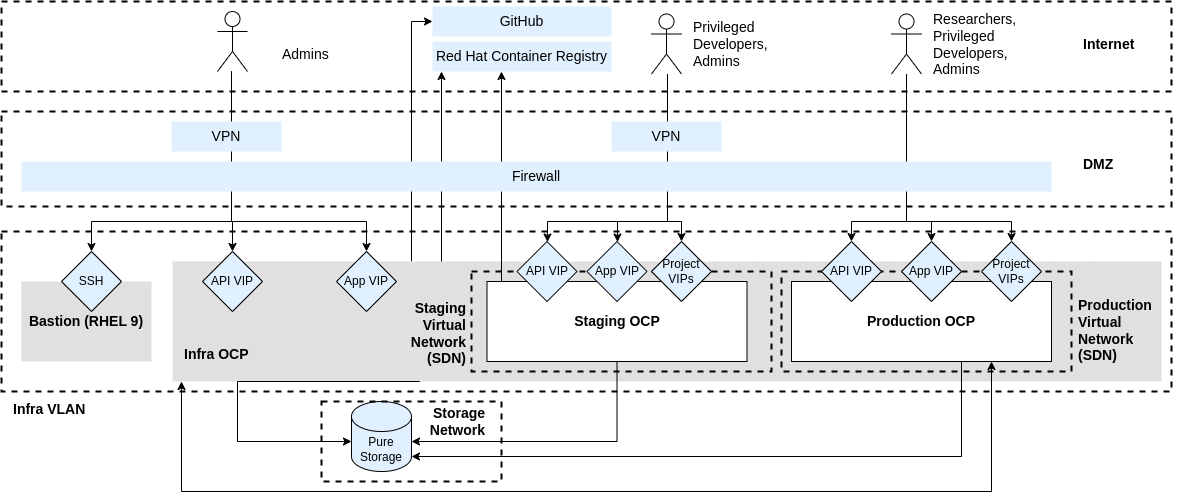

The diagram above was exported from draw.io. Its source (the exported page's mxGraphModel, read from the mxfile embedded in the PNG):
<mxGraphModel dx="1038" dy="713" grid="1" gridSize="10" guides="1" tooltips="1" connect="1" arrows="1" fold="1" page="1" pageScale="1" pageWidth="750" pageHeight="550" math="0" shadow="0">
  <root>
    <mxCell id="id6UJ35PkBICJmHX-LZG-0" />
    <mxCell id="id6UJ35PkBICJmHX-LZG-1" parent="id6UJ35PkBICJmHX-LZG-0" />
    <mxCell id="id6UJ35PkBICJmHX-LZG-3" value="" style="rounded=0;whiteSpace=wrap;html=1;strokeWidth=2;strokeColor=default;dashed=1;fillColor=none;fontSize=14;" parent="id6UJ35PkBICJmHX-LZG-1" vertex="1">
      <mxGeometry x="730" y="630" width="1170" height="160" as="geometry" />
    </mxCell>
    <mxCell id="id6UJ35PkBICJmHX-LZG-23" value="&lt;b&gt;Bastion (RHEL 9)&lt;/b&gt;" style="rounded=0;whiteSpace=wrap;html=1;strokeColor=none;fillColor=#e0e0e0;fontSize=14;horizontal=1;verticalAlign=middle;" parent="id6UJ35PkBICJmHX-LZG-1" vertex="1">
      <mxGeometry x="750" y="680" width="130" height="80" as="geometry" />
    </mxCell>
    <mxCell id="1fldYFgteElxzB4xAeqF-4" value="" style="rounded=0;whiteSpace=wrap;html=1;strokeWidth=2;strokeColor=default;dashed=1;fillColor=none;fontSize=14;" parent="id6UJ35PkBICJmHX-LZG-1" vertex="1">
      <mxGeometry x="730" y="400" width="1170" height="90" as="geometry" />
    </mxCell>
    <mxCell id="o3ibqD6fQRJeen-xiXyN-6" value="" style="rounded=0;whiteSpace=wrap;html=1;strokeWidth=2;strokeColor=default;dashed=1;fillColor=none;fontSize=14;" parent="id6UJ35PkBICJmHX-LZG-1" vertex="1">
      <mxGeometry x="730" y="510" width="1170" height="95" as="geometry" />
    </mxCell>
    <mxCell id="o3ibqD6fQRJeen-xiXyN-3" value="" style="edgeStyle=orthogonalEdgeStyle;rounded=0;orthogonalLoop=1;jettySize=auto;html=1;" parent="id6UJ35PkBICJmHX-LZG-1" source="9R0klD3gBl3A3id19MRJ-3" target="4nk9a5rbjX_2sP0h7n2d-7" edge="1">
      <mxGeometry relative="1" as="geometry">
        <Array as="points">
          <mxPoint x="1396" y="620" />
          <mxPoint x="1276" y="620" />
        </Array>
      </mxGeometry>
    </mxCell>
    <mxCell id="o3ibqD6fQRJeen-xiXyN-10" style="edgeStyle=orthogonalEdgeStyle;rounded=0;orthogonalLoop=1;jettySize=auto;html=1;" parent="id6UJ35PkBICJmHX-LZG-1" source="id6UJ35PkBICJmHX-LZG-5" target="9R0klD3gBl3A3id19MRJ-11" edge="1">
      <mxGeometry relative="1" as="geometry">
        <Array as="points">
          <mxPoint x="1140" y="580" />
          <mxPoint x="1140" y="580" />
        </Array>
      </mxGeometry>
    </mxCell>
    <mxCell id="id6UJ35PkBICJmHX-LZG-4" value="&lt;span style=&quot;font-size: 14px;&quot;&gt;&lt;font style=&quot;font-size: 14px;&quot;&gt;&lt;b&gt;Infra VLAN&lt;/b&gt;&lt;/font&gt;&lt;/span&gt;" style="text;html=1;align=left;verticalAlign=middle;whiteSpace=wrap;rounded=0;spacingLeft=10;fontSize=14;" parent="id6UJ35PkBICJmHX-LZG-1" vertex="1">
      <mxGeometry x="730" y="785" width="130" height="45" as="geometry" />
    </mxCell>
    <mxCell id="o3ibqD6fQRJeen-xiXyN-5" style="edgeStyle=orthogonalEdgeStyle;rounded=0;orthogonalLoop=1;jettySize=auto;html=1;" parent="id6UJ35PkBICJmHX-LZG-1" target="9R0klD3gBl3A3id19MRJ-10" edge="1">
      <mxGeometry relative="1" as="geometry">
        <mxPoint x="1161" y="710" as="sourcePoint" />
        <mxPoint x="1250" y="455" as="targetPoint" />
        <Array as="points">
          <mxPoint x="1170" y="710" />
        </Array>
      </mxGeometry>
    </mxCell>
    <mxCell id="id6UJ35PkBICJmHX-LZG-5" value="&lt;b&gt;Infra OCP&lt;/b&gt;" style="rounded=0;whiteSpace=wrap;html=1;strokeColor=none;fillColor=#e0e0e0;fontSize=14;horizontal=1;verticalAlign=middle;" parent="id6UJ35PkBICJmHX-LZG-1" vertex="1">
      <mxGeometry x="901" y="660" width="989" height="120" as="geometry" />
    </mxCell>
    <mxCell id="id6UJ35PkBICJmHX-LZG-8" value="&lt;b&gt;Staging Virtual Network&lt;br&gt;(SDN)&lt;/b&gt;" style="text;html=1;align=right;verticalAlign=middle;whiteSpace=wrap;rounded=0;spacingLeft=10;fontSize=14;" parent="id6UJ35PkBICJmHX-LZG-1" vertex="1">
      <mxGeometry x="1086.5" y="712" width="110" height="40" as="geometry" />
    </mxCell>
    <mxCell id="id6UJ35PkBICJmHX-LZG-14" style="edgeStyle=orthogonalEdgeStyle;rounded=0;orthogonalLoop=1;jettySize=auto;html=1;exitX=0.25;exitY=1;exitDx=0;exitDy=0;" parent="id6UJ35PkBICJmHX-LZG-1" source="id6UJ35PkBICJmHX-LZG-5" target="id6UJ35PkBICJmHX-LZG-46" edge="1">
      <mxGeometry relative="1" as="geometry">
        <mxPoint x="911" y="975" as="sourcePoint" />
        <Array as="points">
          <mxPoint x="966" y="840" />
        </Array>
      </mxGeometry>
    </mxCell>
    <mxCell id="id6UJ35PkBICJmHX-LZG-46" value="Pure Storage" style="shape=cylinder3;whiteSpace=wrap;html=1;boundedLbl=1;backgroundOutline=1;size=15;fillColor=#E0F0FF;" parent="id6UJ35PkBICJmHX-LZG-1" vertex="1">
      <mxGeometry x="1080" y="800" width="60" height="70" as="geometry" />
    </mxCell>
    <mxCell id="1fldYFgteElxzB4xAeqF-3" style="edgeStyle=orthogonalEdgeStyle;rounded=0;orthogonalLoop=1;jettySize=auto;html=1;" parent="id6UJ35PkBICJmHX-LZG-1" source="9R0klD3gBl3A3id19MRJ-1" target="o3ibqD6fQRJeen-xiXyN-28" edge="1">
      <mxGeometry relative="1" as="geometry">
        <Array as="points">
          <mxPoint x="960" y="620" />
          <mxPoint x="820" y="620" />
        </Array>
      </mxGeometry>
    </mxCell>
    <mxCell id="4nk9a5rbjX_2sP0h7n2d-2" style="edgeStyle=orthogonalEdgeStyle;rounded=0;orthogonalLoop=1;jettySize=auto;html=1;" parent="id6UJ35PkBICJmHX-LZG-1" source="9R0klD3gBl3A3id19MRJ-1" target="1fldYFgteElxzB4xAeqF-0" edge="1">
      <mxGeometry relative="1" as="geometry">
        <Array as="points">
          <mxPoint x="960" y="620" />
          <mxPoint x="1095" y="620" />
        </Array>
      </mxGeometry>
    </mxCell>
    <mxCell id="o3ibqD6fQRJeen-xiXyN-11" style="edgeStyle=orthogonalEdgeStyle;rounded=0;orthogonalLoop=1;jettySize=auto;html=1;" parent="id6UJ35PkBICJmHX-LZG-1" source="9R0klD3gBl3A3id19MRJ-1" target="1fldYFgteElxzB4xAeqF-1" edge="1">
      <mxGeometry relative="1" as="geometry">
        <Array as="points">
          <mxPoint x="960" y="620" />
          <mxPoint x="961" y="620" />
        </Array>
      </mxGeometry>
    </mxCell>
    <mxCell id="9R0klD3gBl3A3id19MRJ-1" value="" style="shape=umlActor;verticalLabelPosition=bottom;verticalAlign=top;html=1;outlineConnect=0;" parent="id6UJ35PkBICJmHX-LZG-1" vertex="1">
      <mxGeometry x="946" y="410" width="30" height="60" as="geometry" />
    </mxCell>
    <mxCell id="4nk9a5rbjX_2sP0h7n2d-3" style="edgeStyle=orthogonalEdgeStyle;rounded=0;orthogonalLoop=1;jettySize=auto;html=1;" parent="id6UJ35PkBICJmHX-LZG-1" source="9R0klD3gBl3A3id19MRJ-3" target="4nk9a5rbjX_2sP0h7n2d-6" edge="1">
      <mxGeometry relative="1" as="geometry">
        <Array as="points">
          <mxPoint x="1396" y="620" />
          <mxPoint x="1346" y="620" />
        </Array>
      </mxGeometry>
    </mxCell>
    <mxCell id="o3ibqD6fQRJeen-xiXyN-14" style="edgeStyle=orthogonalEdgeStyle;rounded=0;orthogonalLoop=1;jettySize=auto;html=1;" parent="id6UJ35PkBICJmHX-LZG-1" source="9R0klD3gBl3A3id19MRJ-3" target="o3ibqD6fQRJeen-xiXyN-0" edge="1">
      <mxGeometry relative="1" as="geometry">
        <Array as="points">
          <mxPoint x="1396" y="620" />
          <mxPoint x="1410" y="620" />
        </Array>
      </mxGeometry>
    </mxCell>
    <mxCell id="9R0klD3gBl3A3id19MRJ-3" value="" style="shape=umlActor;verticalLabelPosition=bottom;verticalAlign=top;html=1;outlineConnect=0;" parent="id6UJ35PkBICJmHX-LZG-1" vertex="1">
      <mxGeometry x="1380" y="412.5" width="30" height="60" as="geometry" />
    </mxCell>
    <mxCell id="j8F_EDbswF9wFNbH4zWW-1" style="edgeStyle=orthogonalEdgeStyle;rounded=0;orthogonalLoop=1;jettySize=auto;html=1;" parent="id6UJ35PkBICJmHX-LZG-1" source="9R0klD3gBl3A3id19MRJ-5" target="4nk9a5rbjX_2sP0h7n2d-9" edge="1">
      <mxGeometry relative="1" as="geometry">
        <Array as="points">
          <mxPoint x="1635" y="620" />
          <mxPoint x="1660" y="620" />
        </Array>
      </mxGeometry>
    </mxCell>
    <mxCell id="j8F_EDbswF9wFNbH4zWW-2" style="edgeStyle=orthogonalEdgeStyle;rounded=0;orthogonalLoop=1;jettySize=auto;html=1;" parent="id6UJ35PkBICJmHX-LZG-1" source="9R0klD3gBl3A3id19MRJ-5" target="4nk9a5rbjX_2sP0h7n2d-10" edge="1">
      <mxGeometry relative="1" as="geometry">
        <Array as="points">
          <mxPoint x="1635" y="620" />
          <mxPoint x="1580" y="620" />
        </Array>
      </mxGeometry>
    </mxCell>
    <mxCell id="o3ibqD6fQRJeen-xiXyN-2" style="edgeStyle=orthogonalEdgeStyle;rounded=0;orthogonalLoop=1;jettySize=auto;html=1;" parent="id6UJ35PkBICJmHX-LZG-1" source="9R0klD3gBl3A3id19MRJ-5" target="o3ibqD6fQRJeen-xiXyN-1" edge="1">
      <mxGeometry relative="1" as="geometry">
        <Array as="points">
          <mxPoint x="1635" y="620" />
          <mxPoint x="1740" y="620" />
        </Array>
      </mxGeometry>
    </mxCell>
    <mxCell id="9R0klD3gBl3A3id19MRJ-5" value="" style="shape=umlActor;verticalLabelPosition=bottom;verticalAlign=top;html=1;outlineConnect=0;" parent="id6UJ35PkBICJmHX-LZG-1" vertex="1">
      <mxGeometry x="1620" y="412.5" width="30" height="60" as="geometry" />
    </mxCell>
    <mxCell id="9R0klD3gBl3A3id19MRJ-10" value="Red Hat Container Registry" style="rounded=0;whiteSpace=wrap;html=1;strokeColor=none;fillColor=#e0f0ff;fontSize=14;" parent="id6UJ35PkBICJmHX-LZG-1" vertex="1">
      <mxGeometry x="1161" y="440" width="179" height="30" as="geometry" />
    </mxCell>
    <mxCell id="9R0klD3gBl3A3id19MRJ-11" value="GitHub" style="rounded=0;whiteSpace=wrap;html=1;strokeColor=none;fillColor=#e0f0ff;fontSize=14;" parent="id6UJ35PkBICJmHX-LZG-1" vertex="1">
      <mxGeometry x="1161" y="405" width="179" height="30" as="geometry" />
    </mxCell>
    <mxCell id="1fldYFgteElxzB4xAeqF-0" value="App VIP" style="rhombus;whiteSpace=wrap;html=1;fillColor=#E0F0FF;" parent="id6UJ35PkBICJmHX-LZG-1" vertex="1">
      <mxGeometry x="1065" y="650" width="60" height="60" as="geometry" />
    </mxCell>
    <mxCell id="1fldYFgteElxzB4xAeqF-1" value="API VIP" style="rhombus;whiteSpace=wrap;html=1;fillColor=#E0F0FF;" parent="id6UJ35PkBICJmHX-LZG-1" vertex="1">
      <mxGeometry x="931" y="650" width="60" height="60" as="geometry" />
    </mxCell>
    <mxCell id="o3ibqD6fQRJeen-xiXyN-4" style="edgeStyle=orthogonalEdgeStyle;rounded=0;orthogonalLoop=1;jettySize=auto;html=1;" parent="id6UJ35PkBICJmHX-LZG-1" source="4nk9a5rbjX_2sP0h7n2d-5" target="9R0klD3gBl3A3id19MRJ-10" edge="1">
      <mxGeometry relative="1" as="geometry">
        <Array as="points">
          <mxPoint x="1230" y="590" />
          <mxPoint x="1230" y="590" />
        </Array>
      </mxGeometry>
    </mxCell>
    <mxCell id="4nk9a5rbjX_2sP0h7n2d-5" value="&lt;b&gt;Staging OCP&lt;/b&gt;" style="rounded=0;whiteSpace=wrap;html=1;fontSize=14;horizontal=1;verticalAlign=middle;" parent="id6UJ35PkBICJmHX-LZG-1" vertex="1">
      <mxGeometry x="1215.5" y="680" width="260" height="80" as="geometry" />
    </mxCell>
    <mxCell id="j8F_EDbswF9wFNbH4zWW-3" style="edgeStyle=orthogonalEdgeStyle;rounded=0;orthogonalLoop=1;jettySize=auto;html=1;startArrow=classic;startFill=1;" parent="id6UJ35PkBICJmHX-LZG-1" source="4nk9a5rbjX_2sP0h7n2d-8" target="id6UJ35PkBICJmHX-LZG-5" edge="1">
      <mxGeometry relative="1" as="geometry">
        <mxPoint x="1110" y="780" as="targetPoint" />
        <Array as="points">
          <mxPoint x="1720" y="890" />
          <mxPoint x="910" y="890" />
        </Array>
      </mxGeometry>
    </mxCell>
    <mxCell id="o3ibqD6fQRJeen-xiXyN-31" style="edgeStyle=orthogonalEdgeStyle;rounded=0;orthogonalLoop=1;jettySize=auto;html=1;entryX=1;entryY=1;entryDx=0;entryDy=-15;entryPerimeter=0;" parent="id6UJ35PkBICJmHX-LZG-1" source="4nk9a5rbjX_2sP0h7n2d-8" target="id6UJ35PkBICJmHX-LZG-46" edge="1">
      <mxGeometry relative="1" as="geometry">
        <Array as="points">
          <mxPoint x="1690" y="855" />
        </Array>
      </mxGeometry>
    </mxCell>
    <mxCell id="4nk9a5rbjX_2sP0h7n2d-8" value="&lt;b&gt;Production OCP&lt;/b&gt;" style="rounded=0;whiteSpace=wrap;html=1;fontSize=14;horizontal=1;verticalAlign=middle;" parent="id6UJ35PkBICJmHX-LZG-1" vertex="1">
      <mxGeometry x="1520" y="680" width="260" height="80" as="geometry" />
    </mxCell>
    <mxCell id="j8F_EDbswF9wFNbH4zWW-4" style="edgeStyle=orthogonalEdgeStyle;rounded=0;orthogonalLoop=1;jettySize=auto;html=1;startArrow=classic;startFill=1;" parent="id6UJ35PkBICJmHX-LZG-1" source="4nk9a5rbjX_2sP0h7n2d-5" target="id6UJ35PkBICJmHX-LZG-5" edge="1">
      <mxGeometry relative="1" as="geometry">
        <Array as="points">
          <mxPoint x="1190" y="740" />
          <mxPoint x="1190" y="740" />
        </Array>
      </mxGeometry>
    </mxCell>
    <mxCell id="j8F_EDbswF9wFNbH4zWW-6" value="&lt;span style=&quot;font-size: 14px;&quot;&gt;&lt;font style=&quot;font-size: 14px;&quot;&gt;&lt;b&gt;Production Virtual Network&lt;br&gt;(SDN)&lt;/b&gt;&lt;/font&gt;&lt;/span&gt;" style="text;html=1;align=left;verticalAlign=middle;whiteSpace=wrap;rounded=0;spacingLeft=10;fontSize=14;" parent="id6UJ35PkBICJmHX-LZG-1" vertex="1">
      <mxGeometry x="1794.5" y="709" width="110" height="40" as="geometry" />
    </mxCell>
    <mxCell id="o3ibqD6fQRJeen-xiXyN-7" value="&lt;span style=&quot;font-size: 14px;&quot;&gt;&lt;font style=&quot;font-size: 14px;&quot;&gt;&lt;b&gt;Internet&lt;/b&gt;&lt;/font&gt;&lt;/span&gt;" style="text;html=1;align=left;verticalAlign=middle;whiteSpace=wrap;rounded=0;spacingLeft=10;fontSize=14;" parent="id6UJ35PkBICJmHX-LZG-1" vertex="1">
      <mxGeometry x="1800" y="422.5" width="110" height="40" as="geometry" />
    </mxCell>
    <mxCell id="o3ibqD6fQRJeen-xiXyN-8" value="&lt;span style=&quot;font-size: 14px;&quot;&gt;&lt;font style=&quot;font-size: 14px;&quot;&gt;&lt;b&gt;DMZ&lt;/b&gt;&lt;/font&gt;&lt;/span&gt;" style="text;html=1;align=left;verticalAlign=middle;whiteSpace=wrap;rounded=0;spacingLeft=10;fontSize=14;" parent="id6UJ35PkBICJmHX-LZG-1" vertex="1">
      <mxGeometry x="1800" y="542.5" width="110" height="40" as="geometry" />
    </mxCell>
    <mxCell id="o3ibqD6fQRJeen-xiXyN-15" value="&lt;span style=&quot;font-size: 14px;&quot;&gt;&lt;font style=&quot;font-size: 14px;&quot;&gt;Admins&lt;/font&gt;&lt;/span&gt;" style="text;html=1;align=left;verticalAlign=middle;whiteSpace=wrap;rounded=0;spacingLeft=10;fontSize=14;" parent="id6UJ35PkBICJmHX-LZG-1" vertex="1">
      <mxGeometry x="998.5" y="440" width="65" height="25" as="geometry" />
    </mxCell>
    <mxCell id="o3ibqD6fQRJeen-xiXyN-16" value="&lt;span style=&quot;font-size: 14px;&quot;&gt;&lt;font style=&quot;font-size: 14px;&quot;&gt;Privileged Developers,&lt;br&gt;Admins&lt;/font&gt;&lt;/span&gt;" style="text;html=1;align=left;verticalAlign=middle;whiteSpace=wrap;rounded=0;spacingLeft=10;fontSize=14;" parent="id6UJ35PkBICJmHX-LZG-1" vertex="1">
      <mxGeometry x="1410" y="430" width="65" height="25" as="geometry" />
    </mxCell>
    <mxCell id="o3ibqD6fQRJeen-xiXyN-17" value="&lt;span style=&quot;font-size: 14px;&quot;&gt;&lt;font style=&quot;font-size: 14px;&quot;&gt;Researchers,&lt;br&gt;Privileged Developers,&lt;br&gt;Admins&lt;/font&gt;&lt;/span&gt;" style="text;html=1;align=left;verticalAlign=middle;whiteSpace=wrap;rounded=0;spacingLeft=10;fontSize=14;" parent="id6UJ35PkBICJmHX-LZG-1" vertex="1">
      <mxGeometry x="1650" y="430" width="65" height="25" as="geometry" />
    </mxCell>
    <mxCell id="o3ibqD6fQRJeen-xiXyN-23" value="Firewall" style="rounded=0;whiteSpace=wrap;html=1;strokeColor=none;fillColor=#e0f0ff;fontSize=14;" parent="id6UJ35PkBICJmHX-LZG-1" vertex="1">
      <mxGeometry x="750" y="560" width="1030" height="30" as="geometry" />
    </mxCell>
    <mxCell id="o3ibqD6fQRJeen-xiXyN-26" value="VPN" style="rounded=0;whiteSpace=wrap;html=1;strokeColor=none;fillColor=#e0f0ff;fontSize=14;" parent="id6UJ35PkBICJmHX-LZG-1" vertex="1">
      <mxGeometry x="900" y="520" width="110" height="30" as="geometry" />
    </mxCell>
    <mxCell id="o3ibqD6fQRJeen-xiXyN-28" value="SSH" style="rhombus;whiteSpace=wrap;html=1;fillColor=#E0F0FF;" parent="id6UJ35PkBICJmHX-LZG-1" vertex="1">
      <mxGeometry x="790" y="650" width="60" height="60" as="geometry" />
    </mxCell>
    <mxCell id="o3ibqD6fQRJeen-xiXyN-29" value="VPN" style="rounded=0;whiteSpace=wrap;html=1;strokeColor=none;fillColor=#e0f0ff;fontSize=14;" parent="id6UJ35PkBICJmHX-LZG-1" vertex="1">
      <mxGeometry x="1340" y="520" width="110" height="30" as="geometry" />
    </mxCell>
    <mxCell id="o3ibqD6fQRJeen-xiXyN-30" style="edgeStyle=orthogonalEdgeStyle;rounded=0;orthogonalLoop=1;jettySize=auto;html=1;" parent="id6UJ35PkBICJmHX-LZG-1" source="4nk9a5rbjX_2sP0h7n2d-5" target="id6UJ35PkBICJmHX-LZG-46" edge="1">
      <mxGeometry relative="1" as="geometry">
        <Array as="points">
          <mxPoint x="1346" y="840" />
        </Array>
      </mxGeometry>
    </mxCell>
    <mxCell id="o3ibqD6fQRJeen-xiXyN-32" value="" style="rounded=0;whiteSpace=wrap;html=1;strokeWidth=2;strokeColor=default;dashed=1;fillColor=none;fontSize=14;" parent="id6UJ35PkBICJmHX-LZG-1" vertex="1">
      <mxGeometry x="1050" y="800" width="180" height="80" as="geometry" />
    </mxCell>
    <mxCell id="o3ibqD6fQRJeen-xiXyN-33" value="&lt;b&gt;Storage Network&lt;/b&gt;" style="text;html=1;align=right;verticalAlign=middle;whiteSpace=wrap;rounded=0;spacingLeft=10;fontSize=14;" parent="id6UJ35PkBICJmHX-LZG-1" vertex="1">
      <mxGeometry x="1105.5" y="800" width="110" height="40" as="geometry" />
    </mxCell>
    <mxCell id="ia1N0gBU3mLWu2B1V27y-0" value="" style="rounded=0;whiteSpace=wrap;html=1;strokeWidth=2;strokeColor=default;dashed=1;fillColor=none;fontSize=14;" parent="id6UJ35PkBICJmHX-LZG-1" vertex="1">
      <mxGeometry x="1200" y="670" width="300" height="100" as="geometry" />
    </mxCell>
    <mxCell id="ia1N0gBU3mLWu2B1V27y-2" value="" style="rounded=0;whiteSpace=wrap;html=1;strokeWidth=2;strokeColor=default;dashed=1;fillColor=none;fontSize=14;" parent="id6UJ35PkBICJmHX-LZG-1" vertex="1">
      <mxGeometry x="1510" y="670" width="290" height="100" as="geometry" />
    </mxCell>
    <mxCell id="ia1N0gBU3mLWu2B1V27y-4" value="&lt;span style=&quot;font-size: 14px;&quot;&gt;&lt;font style=&quot;font-size: 14px;&quot;&gt;&lt;b&gt;Infra OCP&lt;/b&gt;&lt;/font&gt;&lt;/span&gt;" style="text;html=1;align=left;verticalAlign=middle;whiteSpace=wrap;rounded=0;spacingLeft=10;fontSize=14;" parent="id6UJ35PkBICJmHX-LZG-1" vertex="1">
      <mxGeometry x="901" y="730" width="130" height="45" as="geometry" />
    </mxCell>
    <mxCell id="4nk9a5rbjX_2sP0h7n2d-7" value="API VIP" style="rhombus;whiteSpace=wrap;html=1;fillColor=#E0F0FF;" parent="id6UJ35PkBICJmHX-LZG-1" vertex="1">
      <mxGeometry x="1245.5" y="640" width="60" height="60" as="geometry" />
    </mxCell>
    <mxCell id="4nk9a5rbjX_2sP0h7n2d-6" value="App VIP" style="rhombus;whiteSpace=wrap;html=1;fillColor=#E0F0FF;" parent="id6UJ35PkBICJmHX-LZG-1" vertex="1">
      <mxGeometry x="1315.5" y="640" width="60" height="60" as="geometry" />
    </mxCell>
    <mxCell id="o3ibqD6fQRJeen-xiXyN-0" value="Project VIPs" style="rhombus;whiteSpace=wrap;html=1;fillColor=#E0F0FF;" parent="id6UJ35PkBICJmHX-LZG-1" vertex="1">
      <mxGeometry x="1380" y="640" width="60" height="60" as="geometry" />
    </mxCell>
    <mxCell id="4nk9a5rbjX_2sP0h7n2d-10" value="API VIP" style="rhombus;whiteSpace=wrap;html=1;fillColor=#E0F0FF;" parent="id6UJ35PkBICJmHX-LZG-1" vertex="1">
      <mxGeometry x="1550" y="640" width="60" height="60" as="geometry" />
    </mxCell>
    <mxCell id="4nk9a5rbjX_2sP0h7n2d-9" value="App VIP" style="rhombus;whiteSpace=wrap;html=1;fillColor=#E0F0FF;" parent="id6UJ35PkBICJmHX-LZG-1" vertex="1">
      <mxGeometry x="1630" y="640" width="60" height="60" as="geometry" />
    </mxCell>
    <mxCell id="o3ibqD6fQRJeen-xiXyN-1" value="Project VIPs" style="rhombus;whiteSpace=wrap;html=1;fillColor=#E0F0FF;" parent="id6UJ35PkBICJmHX-LZG-1" vertex="1">
      <mxGeometry x="1710" y="640" width="60" height="60" as="geometry" />
    </mxCell>
  </root>
</mxGraphModel>